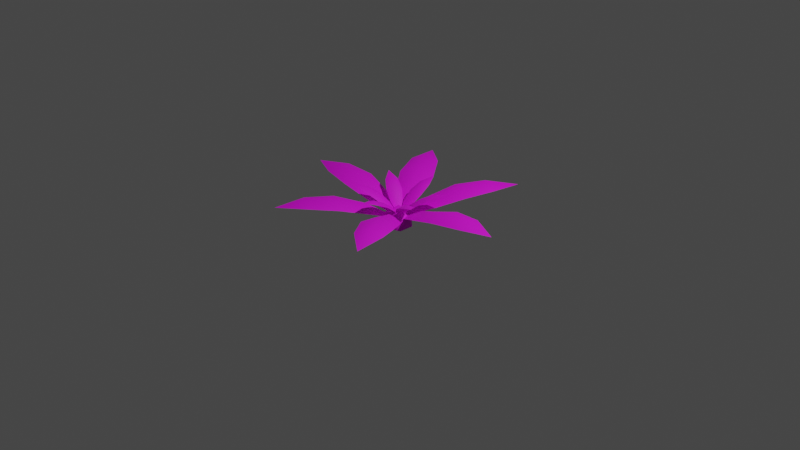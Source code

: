 # Source: Plant.blend  (saved by Blender 2.90.8; exported with 4.5.12 LTS)
import bpy
from mathutils import Matrix  # noqa: F401  (used for matrix-valued properties, if any)

bpy.ops.wm.read_factory_settings(use_empty=True)
scene = bpy.context.scene
scene.name = 'Scene'

# ---- collections
col_collection = bpy.data.collections.new('Collection'); scene.collection.children.link(col_collection)

# ---- images (referenced by path relative to the original .blend; pixels are not part of the script)
import os
ASSET_DIR = os.environ.get("B2B_ASSET_DIR", "")  # directory of the original .blend (textures are referenced by path, not embedded)
HERE = os.path.dirname(os.path.abspath(__file__))  # packed textures are extracted next to this script under _unpacked/

def load_image(name, relpath, width, height, colorspace="sRGB"):
    """Load a texture the original file referenced (path relative to the .blend, or extracted next to this script)."""
    p = next((c for c in (os.path.join(HERE, relpath), os.path.join(ASSET_DIR, relpath)) if relpath and os.path.exists(c)), "")
    if p:
        img = bpy.data.images.load(p, check_existing=True)
        img.name = name
    else:  # same state as the original file: an image datablock whose file is absent (Cycles renders it pink)
        img = bpy.data.images.new(name, width, height)
        img.source = "FILE"
        img.filepath = "//" + (relpath or name)
    img.colorspace_settings.name = colorspace
    return img
img_leaf_001 = load_image('Leaf.001', 'Plant_Leaf_D.png', 1024, 1024, 'sRGB')

# ---- materials (node trees are filled in below, after node groups)
mat_m_leafs = bpy.data.materials.new('m_leafs')
mat_m_leafs.use_transparent_shadow = False

# ---- material node trees
mat_m_leafs.use_nodes = True; mat_m_leafs.node_tree.nodes.clear()
_N = mat_m_leafs.node_tree.nodes; _L = mat_m_leafs.node_tree.links
n0 = _N.new('ShaderNodeBsdfPrincipled'); n0.name = 'Principled BSDF'; n0.location = (10, 300)
n0.distribution = 'GGX'
n0.subsurface_method = 'BURLEY'
n0.inputs[2].default_value = 0.6978
n0.inputs[3].default_value = 1.45
n0.inputs[20].default_value = 0.0
n0.inputs[27].default_value = (0.0, 0.0, 0.0, 1.0)
n0.inputs[28].default_value = 1.0
n1 = _N.new('ShaderNodeOutputMaterial'); n1.name = 'Material Output'; n1.location = (300, 300)
n2 = _N.new('ShaderNodeTexImage'); n2.name = 'Image Texture'; n2.location = (-280, 280)
n2.image = img_leaf_001
_L.new(n0.outputs[0], n1.inputs[0])
_L.new(n2.outputs[0], n0.inputs[0])
n1.is_active_output = True

# ---- world
world_world = bpy.data.worlds.new('World'); scene.world = world_world
world_world.use_nodes = True; world_world.node_tree.nodes.clear()
_N = world_world.node_tree.nodes; _L = world_world.node_tree.links
n0 = _N.new('ShaderNodeOutputWorld'); n0.name = 'World Output'; n0.location = (300, 300)
n1 = _N.new('ShaderNodeBackground'); n1.name = 'Background'; n1.location = (10, 300)
n1.inputs[0].default_value = (0.05088, 0.05088, 0.05088, 1.0)
_L.new(n1.outputs[0], n0.inputs[0])
n0.is_active_output = True
world_world.color = (0.05088, 0.05088, 0.05088)
world_world.use_sun_shadow = False
world_world.sun_shadow_jitter_overblur = 0.0

# ---- cameras
cam_camera = bpy.data.cameras.new('Camera')
cam_camera.clip_end = 100.0
cam_camera.ortho_scale = 7.314

# ---- lights
light_light = bpy.data.lights.new('Light', 'POINT')
light_light.transmission_factor = 0.0
light_light.energy = 1000.0
light_light.shadow_soft_size = 0.1
light_light.shadow_maximum_resolution = 0.006
light_light.use_absolute_resolution = True

# ---- meshes
me_plane_013 = bpy.data.meshes.new('Plane.013')
me_plane_013.from_pydata([(-4.35e-06, 0.006062, 0.008787), (-0.1835, 0.6335, 0.2373), (-0.1438, 0.3369, 0.1497), (0.1438, 0.3369, 0.1498), (-0.1438, 0.9412, 0.2686), (0.1438, 0.9412, 0.2686), (-1.882e-05, 1.251, 0.2538), (0.1835, 0.6335, 0.2373), (0.0003051, 0.933, 0.3217), (0.0003053, 0.6253, 0.2904), (0.0003122, 0.3287, 0.2028)], [], [(0, 3, 10), (9, 7, 5, 8), (8, 5, 6), (10, 3, 7, 9), (2, 10, 9, 1), (1, 9, 8, 4), (4, 8, 6), (2, 0, 10)])
me_plane_013.polygons.foreach_set('use_smooth', [True] * 8)
_uv = me_plane_013.uv_layers.new(name='UVMap')
_uv.uv.foreach_set('vector', [0.1344, 1.0, 6.831e-05, 0.7086, 0.196, 0.7232, 0.25, 0.4807, 0.0, 0.4621, 0.1081, 0.2234, 0.304, 0.238, 0.304, 0.238, 0.1081, 0.2234, 0.357, 0.0, 0.196, 0.7232, 6.831e-05, 0.7086, 0.0, 0.4621, 0.25, 0.4807, 0.392, 0.7378, 0.196, 0.7232, 0.25, 0.4807, 0.5, 0.4993, 0.5, 0.4993, 0.25, 0.4807, 0.304, 0.238, 0.5, 0.2525, 0.5, 0.2525, 0.304, 0.238, 0.357, 0.0, 0.392, 0.7378, 0.1344, 1.0, 0.196, 0.7232])
me_plane_013.materials.append(mat_m_leafs)
me_plane_013.use_remesh_fix_poles = True
me_plane_013.use_remesh_preserve_attributes = False
me_plane_013.use_mirror_vertex_groups = False
me_plane_013.update()
me_plane_014 = bpy.data.meshes.new('Plane.014')
me_plane_014.from_pydata([(0.001869, 0.003633, 0.032), (-0.08043, 0.2321, 0.2257), (-0.06264, 0.1209, 0.1428), (0.06638, 0.1209, 0.1428), (-0.06264, 0.3567, 0.2868), (0.06638, 0.3567, 0.2868), (0.001869, 0.4895, 0.3288), (0.08417, 0.2321, 0.2257), (0.002048, 0.3428, 0.3118), (0.002048, 0.2182, 0.2507), (0.002048, 0.107, 0.1678)], [], [(0, 3, 10), (9, 7, 5, 8), (8, 5, 6), (10, 3, 7, 9), (2, 10, 9, 1), (1, 9, 8, 4), (4, 8, 6), (2, 0, 10)])
me_plane_014.polygons.foreach_set('use_smooth', [True] * 8)
_uv = me_plane_014.uv_layers.new(name='UVMap')
_uv.uv.foreach_set('vector', [0.6344, 1.0, 0.5001, 0.7086, 0.696, 0.7232, 0.75, 0.4807, 0.5, 0.4621, 0.6081, 0.2234, 0.804, 0.238, 0.804, 0.238, 0.6081, 0.2234, 0.857, 0.0, 0.696, 0.7232, 0.5001, 0.7086, 0.5, 0.4621, 0.75, 0.4807, 0.892, 0.7378, 0.696, 0.7232, 0.75, 0.4807, 1.0, 0.4993, 1.0, 0.4993, 0.75, 0.4807, 0.804, 0.238, 1.0, 0.2525, 1.0, 0.2525, 0.804, 0.238, 0.857, 0.0, 0.892, 0.7378, 0.6344, 1.0, 0.696, 0.7232])
me_plane_014.materials.append(mat_m_leafs)
me_plane_014.use_remesh_fix_poles = True
me_plane_014.use_remesh_preserve_attributes = False
me_plane_014.use_mirror_vertex_groups = False
me_plane_014.update()
me_icosphere = bpy.data.meshes.new('Icosphere')
me_icosphere.from_pydata([(0.7236, -0.5257, -0.4472), (-0.2764, -0.8506, -0.4472), (-0.8944, 0.0, -0.4472), (-0.2764, 0.8506, -0.4472), (0.7236, 0.5257, -0.4472), (0.2764, -0.8506, 0.4472), (-0.7236, -0.5257, 0.4472), (-0.7236, 0.5257, 0.4472), (0.2764, 0.8506, 0.4472), (0.8944, 0.0, 0.4472), (0.0, 0.0, 1.0)], [], [(0, 4, 9), (1, 0, 5), (2, 1, 6), (3, 2, 7), (4, 3, 8), (0, 9, 5), (1, 5, 6), (2, 6, 7), (3, 7, 8), (4, 8, 9), (5, 9, 10), (6, 5, 10), (7, 6, 10), (8, 7, 10), (9, 8, 10)])
me_icosphere.polygons.foreach_set('use_smooth', [True] * 15)
_uv = me_icosphere.uv_layers.new(name='UVMap')
_uv.uv.foreach_set('vector', [0.726, 0.4421, 0.698, 0.5741, 0.6846, 0.5023, 0.6152, 0.376, 0.726, 0.4421, 0.6544, 0.4298, 0.5188, 0.4671, 0.6152, 0.376, 0.5786, 0.439, 0.5699, 0.5896, 0.5188, 0.4671, 0.562, 0.5171, 0.698, 0.5741, 0.5699, 0.5896, 0.6276, 0.5562, 0.726, 0.4421, 0.6846, 0.5023, 0.6544, 0.4298, 0.6152, 0.376, 0.6544, 0.4298, 0.5786, 0.439, 0.5188, 0.4671, 0.5786, 0.439, 0.562, 0.5171, 0.5699, 0.5896, 0.562, 0.5171, 0.6276, 0.5562, 0.698, 0.5741, 0.6276, 0.5562, 0.6846, 0.5023, 0.6544, 0.4298, 0.6846, 0.5023, 0.6214, 0.4889, 0.5786, 0.439, 0.6544, 0.4298, 0.6214, 0.4889, 0.562, 0.5171, 0.5786, 0.439, 0.6214, 0.4889, 0.6276, 0.5562, 0.562, 0.5171, 0.6214, 0.4889, 0.6846, 0.5023, 0.6276, 0.5562, 0.6214, 0.4889])
me_icosphere.materials.append(mat_m_leafs)
me_icosphere.use_remesh_fix_poles = True
me_icosphere.use_remesh_preserve_attributes = False
me_icosphere.use_mirror_vertex_groups = False
me_icosphere.update()

# ---- objects
ob_light = bpy.data.objects.new('Light', light_light)
ob_camera = bpy.data.objects.new('Camera', cam_camera)
ob_big_leaf = bpy.data.objects.new('Big Leaf', me_plane_013)
ob_small_leaf = bpy.data.objects.new('Small Leaf', me_plane_014)
ob_big_leaf_empty = bpy.data.objects.new('Big Leaf Empty', None)
ob_small_leaf_empty = bpy.data.objects.new('Small Leaf Empty', None)
ob_icosphere = bpy.data.objects.new('Icosphere', me_icosphere)

# ---- transforms, parenting, visibility, modifiers, constraints
ob_light.location = (4.076, 1.005, 5.904)
ob_light.rotation_euler = (0.6503, 0.05522, 1.866)
ob_light.scale = (0.647, 0.647, 0.647)
ob_light.lock_rotations_4d = False
ob_light.empty_display_type = 'ARROWS'
ob_light.color = (0.0, 0.0, 0.0, 0.0)
ob_light.lineart.crease_threshold = 0.0
ob_camera.location = (7.359, -6.926, 4.958)
ob_camera.rotation_euler = (1.109, 0.0, 0.8149)
ob_camera.scale = (0.647, 0.647, 0.647)
ob_camera.lock_rotations_4d = False
ob_camera.empty_display_type = 'ARROWS'
ob_camera.color = (0.0, 0.0, 0.0, 0.0)
ob_camera.display_type = 'WIRE'
ob_camera.lineart.crease_threshold = 0.0
ob_big_leaf.location = (0.0, 0.0, 0.0)
ob_big_leaf.rotation_euler = (0.0, 0.0, -1.57)
ob_big_leaf.lineart.crease_threshold = 0.0
_m = ob_big_leaf.modifiers.new('Array', 'ARRAY')
_m.count = 6
_m.constant_offset_displace = (0.0, 0.0, 0.0)
_m.use_relative_offset = False
_m.use_object_offset = True
_m.offset_object = ob_big_leaf_empty
ob_small_leaf.location = (0.0, 0.0, 0.0)
ob_small_leaf.lineart.crease_threshold = 0.0
_m = ob_small_leaf.modifiers.new('Array', 'ARRAY')
_m.count = 6
_m.constant_offset_displace = (0.0, 0.0, 0.0)
_m.use_relative_offset = False
_m.use_object_offset = True
_m.offset_object = ob_small_leaf_empty
ob_big_leaf_empty.location = (0.0, 0.0, 0.0)
ob_big_leaf_empty.rotation_euler = (0.0, -0.0, -0.5262)
ob_big_leaf_empty.lineart.crease_threshold = 0.0
ob_small_leaf_empty.location = (0.0, 0.0, 0.0)
ob_small_leaf_empty.rotation_euler = (0.0, -0.0, -1.048)
ob_small_leaf_empty.lineart.crease_threshold = 0.0
ob_icosphere.location = (-0.004458, -0.005389, -0.003463)
ob_icosphere.scale = (0.158, 0.158, 0.158)
ob_icosphere.lineart.crease_threshold = 0.0

# ---- collection membership
col_collection.objects.link(ob_light)
col_collection.objects.link(ob_camera)
col_collection.objects.link(ob_big_leaf)
col_collection.objects.link(ob_small_leaf)
col_collection.objects.link(ob_big_leaf_empty)
col_collection.objects.link(ob_small_leaf_empty)
col_collection.objects.link(ob_icosphere)

# ---- scene / render settings (as saved in the file)
scene.camera = ob_camera
scene.frame_start = 1; scene.frame_end = 250; scene.frame_set(1)
scene.render.engine = 'BLENDER_EEVEE_NEXT'
scene.cycles.use_denoising = False
scene.cycles.samples = 128
scene.cycles.sampling_pattern = 'TABULATED_SOBOL'
scene.cycles.use_adaptive_sampling = False
scene.cycles.use_light_tree = False
scene.view_settings.view_transform = 'Filmic'
bpy.context.view_layer.update()
